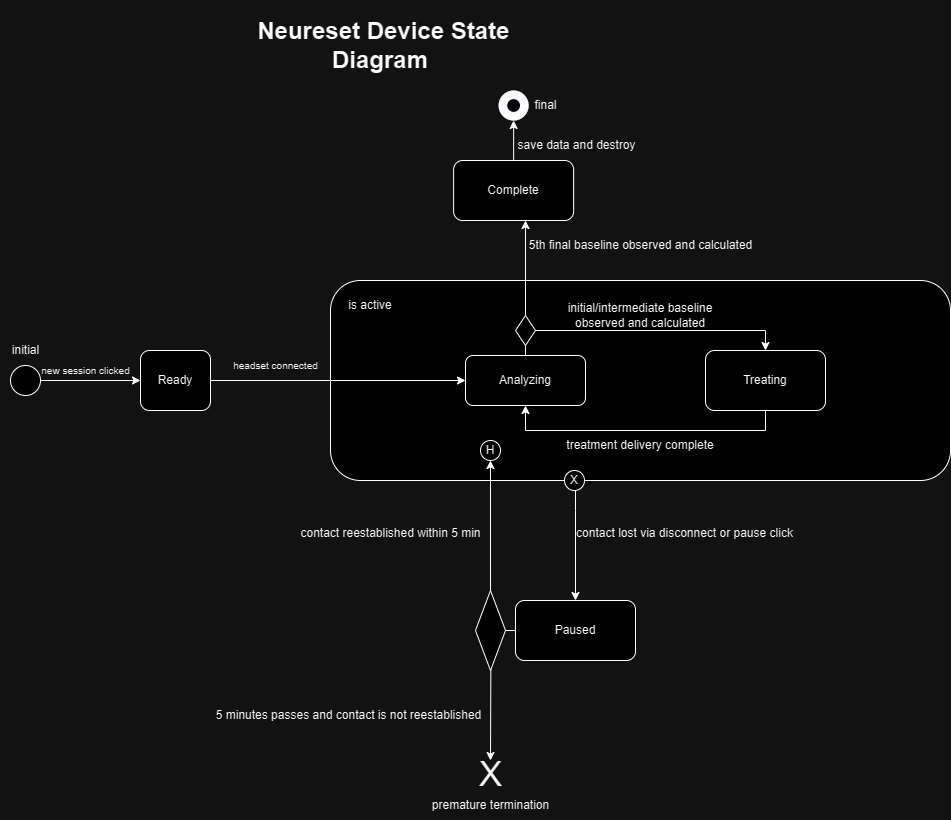

The diagram above was exported from draw.io. Its source (the exported page's mxGraphModel, read from the mxfile embedded in the PNG):
<mxGraphModel dx="2253" dy="1954" grid="1" gridSize="10" guides="1" tooltips="1" connect="1" arrows="1" fold="1" page="1" pageScale="1" pageWidth="827" pageHeight="1169" math="0" shadow="0">
  <root>
    <mxCell id="WIyWlLk6GJQsqaUBKTNV-0" />
    <mxCell id="WIyWlLk6GJQsqaUBKTNV-1" parent="WIyWlLk6GJQsqaUBKTNV-0" />
    <mxCell id="JvxKSCOqHox9F0eaUI7C-28" style="edgeStyle=orthogonalEdgeStyle;rounded=0;orthogonalLoop=1;jettySize=auto;html=1;entryX=0.5;entryY=0;entryDx=0;entryDy=0;" edge="1" parent="WIyWlLk6GJQsqaUBKTNV-1" source="JvxKSCOqHox9F0eaUI7C-0" target="JvxKSCOqHox9F0eaUI7C-7">
      <mxGeometry relative="1" as="geometry">
        <Array as="points">
          <mxPoint x="425" y="390" />
          <mxPoint x="425" y="390" />
        </Array>
      </mxGeometry>
    </mxCell>
    <mxCell id="JvxKSCOqHox9F0eaUI7C-0" value="" style="rounded=1;whiteSpace=wrap;html=1;" vertex="1" parent="WIyWlLk6GJQsqaUBKTNV-1">
      <mxGeometry x="180" y="160" width="620" height="200" as="geometry" />
    </mxCell>
    <mxCell id="JvxKSCOqHox9F0eaUI7C-1" value="is active" style="text;html=1;align=center;verticalAlign=middle;whiteSpace=wrap;rounded=0;" vertex="1" parent="WIyWlLk6GJQsqaUBKTNV-1">
      <mxGeometry x="190" y="170" width="60" height="30" as="geometry" />
    </mxCell>
    <mxCell id="JvxKSCOqHox9F0eaUI7C-56" style="edgeStyle=orthogonalEdgeStyle;rounded=0;orthogonalLoop=1;jettySize=auto;html=1;entryX=0.5;entryY=0;entryDx=0;entryDy=0;" edge="1" parent="WIyWlLk6GJQsqaUBKTNV-1" source="JvxKSCOqHox9F0eaUI7C-2" target="JvxKSCOqHox9F0eaUI7C-3">
      <mxGeometry relative="1" as="geometry">
        <Array as="points">
          <mxPoint x="375" y="210" />
          <mxPoint x="615" y="210" />
        </Array>
      </mxGeometry>
    </mxCell>
    <mxCell id="JvxKSCOqHox9F0eaUI7C-2" value="Analyzing" style="rounded=1;whiteSpace=wrap;html=1;spacingBottom=0;" vertex="1" parent="WIyWlLk6GJQsqaUBKTNV-1">
      <mxGeometry x="315" y="235" width="120" height="50" as="geometry" />
    </mxCell>
    <mxCell id="JvxKSCOqHox9F0eaUI7C-59" style="edgeStyle=orthogonalEdgeStyle;rounded=0;orthogonalLoop=1;jettySize=auto;html=1;entryX=0.5;entryY=1;entryDx=0;entryDy=0;" edge="1" parent="WIyWlLk6GJQsqaUBKTNV-1" source="JvxKSCOqHox9F0eaUI7C-3" target="JvxKSCOqHox9F0eaUI7C-2">
      <mxGeometry relative="1" as="geometry">
        <Array as="points">
          <mxPoint x="615" y="310" />
          <mxPoint x="375" y="310" />
        </Array>
      </mxGeometry>
    </mxCell>
    <mxCell id="JvxKSCOqHox9F0eaUI7C-3" value="Treating" style="rounded=1;whiteSpace=wrap;html=1;" vertex="1" parent="WIyWlLk6GJQsqaUBKTNV-1">
      <mxGeometry x="555" y="230" width="120" height="60" as="geometry" />
    </mxCell>
    <mxCell id="JvxKSCOqHox9F0eaUI7C-54" style="edgeStyle=orthogonalEdgeStyle;rounded=0;orthogonalLoop=1;jettySize=auto;html=1;entryX=0;entryY=0.5;entryDx=0;entryDy=0;" edge="1" parent="WIyWlLk6GJQsqaUBKTNV-1" source="JvxKSCOqHox9F0eaUI7C-5" target="JvxKSCOqHox9F0eaUI7C-2">
      <mxGeometry relative="1" as="geometry" />
    </mxCell>
    <mxCell id="JvxKSCOqHox9F0eaUI7C-5" value="Ready" style="rounded=1;whiteSpace=wrap;html=1;" vertex="1" parent="WIyWlLk6GJQsqaUBKTNV-1">
      <mxGeometry x="-10" y="230" width="70" height="60" as="geometry" />
    </mxCell>
    <mxCell id="JvxKSCOqHox9F0eaUI7C-67" style="edgeStyle=orthogonalEdgeStyle;rounded=0;orthogonalLoop=1;jettySize=auto;html=1;entryX=0.5;entryY=1;entryDx=0;entryDy=0;" edge="1" parent="WIyWlLk6GJQsqaUBKTNV-1" source="JvxKSCOqHox9F0eaUI7C-6" target="JvxKSCOqHox9F0eaUI7C-9">
      <mxGeometry relative="1" as="geometry" />
    </mxCell>
    <mxCell id="JvxKSCOqHox9F0eaUI7C-6" value="Complete" style="rounded=1;whiteSpace=wrap;html=1;" vertex="1" parent="WIyWlLk6GJQsqaUBKTNV-1">
      <mxGeometry x="303.13" y="40" width="120" height="60" as="geometry" />
    </mxCell>
    <mxCell id="JvxKSCOqHox9F0eaUI7C-30" style="edgeStyle=orthogonalEdgeStyle;rounded=0;orthogonalLoop=1;jettySize=auto;html=1;" edge="1" parent="WIyWlLk6GJQsqaUBKTNV-1" source="JvxKSCOqHox9F0eaUI7C-7">
      <mxGeometry relative="1" as="geometry">
        <mxPoint x="340" y="640" as="targetPoint" />
      </mxGeometry>
    </mxCell>
    <mxCell id="JvxKSCOqHox9F0eaUI7C-7" value="Paused" style="rounded=1;whiteSpace=wrap;html=1;" vertex="1" parent="WIyWlLk6GJQsqaUBKTNV-1">
      <mxGeometry x="365" y="480" width="120" height="60" as="geometry" />
    </mxCell>
    <mxCell id="JvxKSCOqHox9F0eaUI7C-23" style="edgeStyle=orthogonalEdgeStyle;rounded=0;orthogonalLoop=1;jettySize=auto;html=1;entryX=0;entryY=0.5;entryDx=0;entryDy=0;" edge="1" parent="WIyWlLk6GJQsqaUBKTNV-1" source="JvxKSCOqHox9F0eaUI7C-8" target="JvxKSCOqHox9F0eaUI7C-5">
      <mxGeometry relative="1" as="geometry" />
    </mxCell>
    <mxCell id="JvxKSCOqHox9F0eaUI7C-8" value="" style="ellipse;whiteSpace=wrap;html=1;aspect=fixed;" vertex="1" parent="WIyWlLk6GJQsqaUBKTNV-1">
      <mxGeometry x="-140" y="245" width="30" height="30" as="geometry" />
    </mxCell>
    <mxCell id="JvxKSCOqHox9F0eaUI7C-9" value="" style="ellipse;whiteSpace=wrap;html=1;aspect=fixed;fillColor=#000033;strokeColor=#000033;gradientColor=default;fillStyle=auto;strokeWidth=0;" vertex="1" parent="WIyWlLk6GJQsqaUBKTNV-1">
      <mxGeometry x="348.13" y="-29.99000000000001" width="30" height="30" as="geometry" />
    </mxCell>
    <mxCell id="JvxKSCOqHox9F0eaUI7C-10" value="" style="ellipse;whiteSpace=wrap;html=1;aspect=fixed;" vertex="1" parent="WIyWlLk6GJQsqaUBKTNV-1">
      <mxGeometry x="356.25" y="-21.870000000000005" width="13.75" height="13.75" as="geometry" />
    </mxCell>
    <mxCell id="JvxKSCOqHox9F0eaUI7C-14" value="X" style="text;html=1;align=center;verticalAlign=middle;resizable=0;points=[];autosize=1;strokeColor=none;fillColor=none;fontSize=35;" vertex="1" parent="WIyWlLk6GJQsqaUBKTNV-1">
      <mxGeometry x="315" y="622.5" width="50" height="60" as="geometry" />
    </mxCell>
    <mxCell id="JvxKSCOqHox9F0eaUI7C-15" value="final" style="text;html=1;align=center;verticalAlign=middle;resizable=0;points=[];autosize=1;strokeColor=none;fillColor=none;" vertex="1" parent="WIyWlLk6GJQsqaUBKTNV-1">
      <mxGeometry x="370" y="-30" width="50" height="30" as="geometry" />
    </mxCell>
    <mxCell id="JvxKSCOqHox9F0eaUI7C-16" value="initial" style="text;html=1;align=center;verticalAlign=middle;resizable=0;points=[];autosize=1;strokeColor=none;fillColor=none;" vertex="1" parent="WIyWlLk6GJQsqaUBKTNV-1">
      <mxGeometry x="-150" y="215" width="50" height="30" as="geometry" />
    </mxCell>
    <mxCell id="JvxKSCOqHox9F0eaUI7C-24" value="&lt;font style=&quot;font-size: 10px;&quot;&gt;new session clicked&lt;/font&gt;" style="text;html=1;align=center;verticalAlign=middle;resizable=0;points=[];autosize=1;strokeColor=none;fillColor=none;" vertex="1" parent="WIyWlLk6GJQsqaUBKTNV-1">
      <mxGeometry x="-120" y="235" width="110" height="30" as="geometry" />
    </mxCell>
    <mxCell id="JvxKSCOqHox9F0eaUI7C-25" value="save data and destroy" style="text;html=1;align=center;verticalAlign=middle;resizable=0;points=[];autosize=1;strokeColor=none;fillColor=none;" vertex="1" parent="WIyWlLk6GJQsqaUBKTNV-1">
      <mxGeometry x="356.25" y="10" width="140" height="30" as="geometry" />
    </mxCell>
    <mxCell id="JvxKSCOqHox9F0eaUI7C-31" value="premature termination" style="text;html=1;align=center;verticalAlign=middle;resizable=0;points=[];autosize=1;strokeColor=none;fillColor=none;" vertex="1" parent="WIyWlLk6GJQsqaUBKTNV-1">
      <mxGeometry x="270" y="670" width="140" height="30" as="geometry" />
    </mxCell>
    <mxCell id="JvxKSCOqHox9F0eaUI7C-32" value="5 minutes passes and contact is not reestablished" style="text;html=1;align=center;verticalAlign=middle;resizable=0;points=[];autosize=1;strokeColor=none;fillColor=none;spacing=1;spacingLeft=-25;" vertex="1" parent="WIyWlLk6GJQsqaUBKTNV-1">
      <mxGeometry x="80" y="580" width="260" height="30" as="geometry" />
    </mxCell>
    <mxCell id="JvxKSCOqHox9F0eaUI7C-34" value="" style="rhombus;whiteSpace=wrap;html=1;rotation=-90;" vertex="1" parent="WIyWlLk6GJQsqaUBKTNV-1">
      <mxGeometry x="300" y="495" width="80" height="30" as="geometry" />
    </mxCell>
    <mxCell id="JvxKSCOqHox9F0eaUI7C-35" style="edgeStyle=orthogonalEdgeStyle;rounded=0;orthogonalLoop=1;jettySize=auto;html=1;entryX=0.258;entryY=0.9;entryDx=0;entryDy=0;entryPerimeter=0;" edge="1" parent="WIyWlLk6GJQsqaUBKTNV-1" source="JvxKSCOqHox9F0eaUI7C-34" target="JvxKSCOqHox9F0eaUI7C-0">
      <mxGeometry relative="1" as="geometry" />
    </mxCell>
    <mxCell id="JvxKSCOqHox9F0eaUI7C-36" value="contact reestablished within 5 min" style="text;html=1;align=center;verticalAlign=middle;resizable=0;points=[];autosize=1;strokeColor=none;fillColor=none;" vertex="1" parent="WIyWlLk6GJQsqaUBKTNV-1">
      <mxGeometry x="140" y="398" width="200" height="30" as="geometry" />
    </mxCell>
    <mxCell id="JvxKSCOqHox9F0eaUI7C-37" value="H" style="ellipse;whiteSpace=wrap;html=1;aspect=fixed;" vertex="1" parent="WIyWlLk6GJQsqaUBKTNV-1">
      <mxGeometry x="330" y="320" width="20" height="20" as="geometry" />
    </mxCell>
    <mxCell id="JvxKSCOqHox9F0eaUI7C-38" style="edgeStyle=orthogonalEdgeStyle;rounded=0;orthogonalLoop=1;jettySize=auto;html=1;exitX=0.5;exitY=1;exitDx=0;exitDy=0;" edge="1" parent="WIyWlLk6GJQsqaUBKTNV-1" source="JvxKSCOqHox9F0eaUI7C-1" target="JvxKSCOqHox9F0eaUI7C-1">
      <mxGeometry relative="1" as="geometry" />
    </mxCell>
    <mxCell id="JvxKSCOqHox9F0eaUI7C-39" value="contact lost via disconnect or pause click" style="text;html=1;align=center;verticalAlign=middle;resizable=0;points=[];autosize=1;strokeColor=none;fillColor=none;" vertex="1" parent="WIyWlLk6GJQsqaUBKTNV-1">
      <mxGeometry x="414" y="398" width="240" height="30" as="geometry" />
    </mxCell>
    <mxCell id="JvxKSCOqHox9F0eaUI7C-43" value="headset connected" style="text;align=center;verticalAlign=middle;resizable=0;points=[];autosize=1;strokeColor=none;fillColor=none;horizontal=1;fontSize=10;html=1;" vertex="1" parent="WIyWlLk6GJQsqaUBKTNV-1">
      <mxGeometry x="70" y="230" width="110" height="30" as="geometry" />
    </mxCell>
    <mxCell id="JvxKSCOqHox9F0eaUI7C-60" value="initial/intermediate baseline observed and calculated" style="text;html=1;align=center;verticalAlign=middle;whiteSpace=wrap;rounded=0;" vertex="1" parent="WIyWlLk6GJQsqaUBKTNV-1">
      <mxGeometry x="395" y="180" width="190" height="30" as="geometry" />
    </mxCell>
    <mxCell id="JvxKSCOqHox9F0eaUI7C-61" value="treatment delivery complete" style="text;html=1;align=center;verticalAlign=middle;whiteSpace=wrap;rounded=0;" vertex="1" parent="WIyWlLk6GJQsqaUBKTNV-1">
      <mxGeometry x="395" y="310" width="190" height="30" as="geometry" />
    </mxCell>
    <mxCell id="JvxKSCOqHox9F0eaUI7C-63" value="X" style="ellipse;whiteSpace=wrap;html=1;aspect=fixed;" vertex="1" parent="WIyWlLk6GJQsqaUBKTNV-1">
      <mxGeometry x="414" y="350" width="20" height="20" as="geometry" />
    </mxCell>
    <mxCell id="JvxKSCOqHox9F0eaUI7C-69" value="" style="rhombus;whiteSpace=wrap;html=1;" vertex="1" parent="WIyWlLk6GJQsqaUBKTNV-1">
      <mxGeometry x="365" y="195" width="20" height="30" as="geometry" />
    </mxCell>
    <mxCell id="JvxKSCOqHox9F0eaUI7C-72" style="edgeStyle=orthogonalEdgeStyle;rounded=0;orthogonalLoop=1;jettySize=auto;html=1;entryX=0.599;entryY=1;entryDx=0;entryDy=0;entryPerimeter=0;" edge="1" parent="WIyWlLk6GJQsqaUBKTNV-1" source="JvxKSCOqHox9F0eaUI7C-69" target="JvxKSCOqHox9F0eaUI7C-6">
      <mxGeometry relative="1" as="geometry" />
    </mxCell>
    <mxCell id="JvxKSCOqHox9F0eaUI7C-73" value="5th final baseline observed and calculated" style="text;html=1;align=center;verticalAlign=middle;resizable=0;points=[];autosize=1;strokeColor=none;fillColor=none;" vertex="1" parent="WIyWlLk6GJQsqaUBKTNV-1">
      <mxGeometry x="365" y="110" width="250" height="30" as="geometry" />
    </mxCell>
    <mxCell id="JvxKSCOqHox9F0eaUI7C-74" value="&lt;h1&gt;&amp;nbsp;Neureset Device State Diagram&lt;/h1&gt;" style="text;html=1;align=center;verticalAlign=middle;whiteSpace=wrap;rounded=0;" vertex="1" parent="WIyWlLk6GJQsqaUBKTNV-1">
      <mxGeometry x="65" y="-90" width="330" height="30" as="geometry" />
    </mxCell>
  </root>
</mxGraphModel>